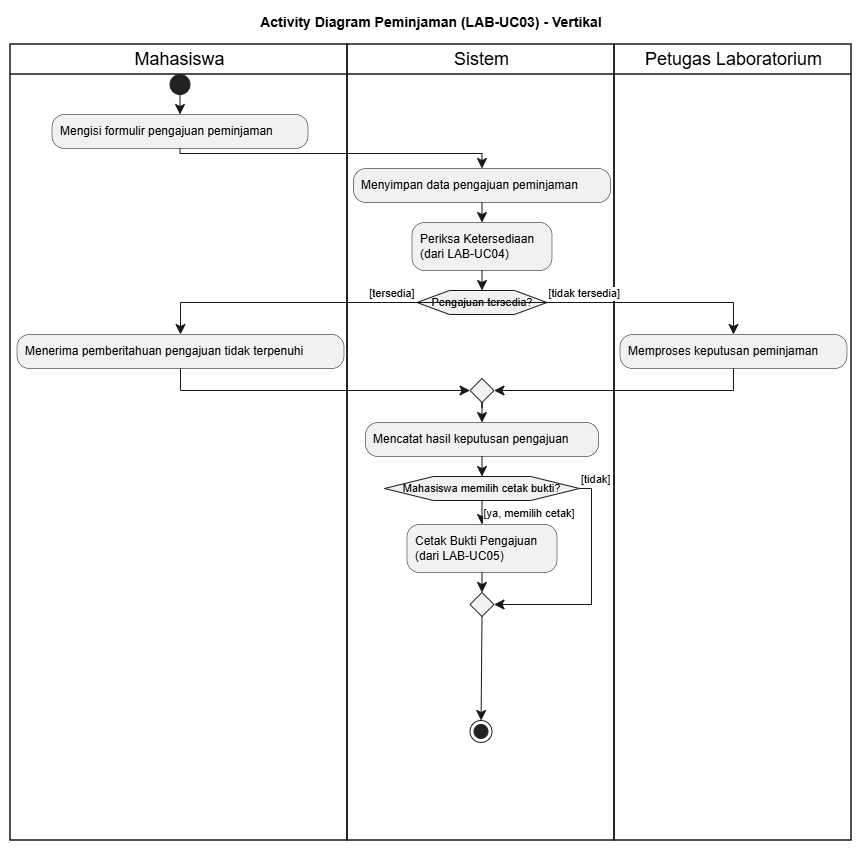

The diagram above was exported from draw.io. Its source (the exported page's mxGraphModel, read from the mxfile embedded in the PNG):
<mxGraphModel dx="1030" dy="626" grid="1" gridSize="10" guides="1" tooltips="1" connect="1" arrows="1" fold="1" page="1" pageScale="1" pageWidth="850" pageHeight="1100" math="0" shadow="0">
  <root>
    <mxCell id="0" />
    <mxCell id="1" parent="0" />
    <UserObject label="" plantUmlData="{&#10;  &quot;data&quot;: &quot;@startuml\ntitle Activity Diagram Peminjaman (LAB-UC03) - Vertikal\n\n|Mahasiswa|\nstart\n:Mengisi formulir pengajuan peminjaman;\n\n|Sistem|\n:Menyimpan data pengajuan peminjaman;\n:Periksa Ketersediaan\\n(dari LAB-UC04);\n\nif (Pengajuan tersedia?) then ([tersedia])\n  |Petugas Laboratorium|\n  :Memproses keputusan peminjaman;\nelse ([tidak tersedia])\n  |Mahasiswa|\n  :Menerima pemberitahuan pengajuan tidak terpenuhi;\nendif\n\n|Sistem|\n:Mencatat hasil keputusan pengajuan;\n\nif (Mahasiswa memilih cetak bukti?) then ([ya, memilih cetak])\n  :Cetak Bukti Pengajuan\\n(dari LAB-UC05);\nelse ([tidak])\nendif\n\nstop\n@enduml\n&quot;,&#10;  &quot;config&quot;: null&#10;}" id="_R2n_7vxnS0eALgs-gnC-69">
      <mxCell connectable="0" parent="1" style="group;transparentBounds=1;editIcon=1;lockedGroup=0;groupPadding=10;" vertex="1">
        <mxGeometry as="geometry" />
      </mxCell>
    </UserObject>
    <UserObject label="Mahasiswa" plantUmlId="lane_41" plantUmlBaseStyle="swimlane;collapsible=0;startSize=30;fillColor=none;swimlaneFillColor=none;strokeColor=#181818;strokeWidth=1.5;fontColor=#000000;fontSize=18;fontStyle=0;html=1;" plantUmlBaseValue="Mahasiswa" id="_R2n_7vxnS0eALgs-gnC-70">
      <mxCell parent="_R2n_7vxnS0eALgs-gnC-69" style="swimlane;collapsible=0;startSize=30;fillColor=none;swimlaneFillColor=none;strokeColor=#181818;strokeWidth=1.5;fontColor=#000000;fontSize=18;fontStyle=0;html=1;" vertex="1">
        <mxGeometry height="796" width="337" x="30" y="144" as="geometry" />
      </mxCell>
    </UserObject>
    <UserObject label="Sistem" plantUmlId="lane_42" plantUmlBaseStyle="swimlane;collapsible=0;startSize=30;fillColor=none;swimlaneFillColor=none;strokeColor=#181818;strokeWidth=1.5;fontColor=#000000;fontSize=18;fontStyle=0;html=1;" plantUmlBaseValue="Sistem" id="_R2n_7vxnS0eALgs-gnC-71">
      <mxCell parent="_R2n_7vxnS0eALgs-gnC-69" style="swimlane;collapsible=0;startSize=30;fillColor=none;swimlaneFillColor=none;strokeColor=#181818;strokeWidth=1.5;fontColor=#000000;fontSize=18;fontStyle=0;html=1;" vertex="1">
        <mxGeometry height="796" width="267" x="367" y="144" as="geometry" />
      </mxCell>
    </UserObject>
    <UserObject label="" plantUmlId="stop_40" plantUmlBaseStyle="ellipse;shape=endState;fillColor=#222222;strokeColor=#222222;" plantUmlBaseValue="" id="_R2n_7vxnS0eALgs-gnC-101">
      <mxCell parent="_R2n_7vxnS0eALgs-gnC-71" style="ellipse;shape=endState;fillColor=#222222;strokeColor=#222222;" vertex="1">
        <mxGeometry height="22" width="22" x="122.5" y="676" as="geometry" />
      </mxCell>
    </UserObject>
    <UserObject label="Petugas Laboratorium" plantUmlId="lane_43" plantUmlBaseStyle="swimlane;collapsible=0;startSize=30;fillColor=none;swimlaneFillColor=none;strokeColor=#181818;strokeWidth=1.5;fontColor=#000000;fontSize=18;fontStyle=0;html=1;" plantUmlBaseValue="Petugas Laboratorium" id="_R2n_7vxnS0eALgs-gnC-72">
      <mxCell parent="_R2n_7vxnS0eALgs-gnC-69" style="swimlane;collapsible=0;startSize=30;fillColor=none;swimlaneFillColor=none;strokeColor=#181818;strokeWidth=1.5;fontColor=#000000;fontSize=18;fontStyle=0;html=1;" vertex="1">
        <mxGeometry height="796" width="237" x="634" y="144" as="geometry" />
      </mxCell>
    </UserObject>
    <UserObject label="" plantUmlId="start_0" plantUmlBaseStyle="ellipse;fillColor=#222222;strokeColor=#222222;" plantUmlBaseValue="" id="_R2n_7vxnS0eALgs-gnC-73">
      <mxCell parent="_R2n_7vxnS0eALgs-gnC-69" style="ellipse;fillColor=#222222;strokeColor=#222222;" vertex="1">
        <mxGeometry height="20" width="20" x="189.5" y="174" as="geometry" />
      </mxCell>
    </UserObject>
    <UserObject label="" plantUmlId="e_1" plantUmlBaseStyle="endArrow=classic;endSize=8;strokeColor=#181818;curved=0;rounded=0;fontSize=11;sourcePerimeterSpacing=0;targetPerimeterSpacing=0;" plantUmlBaseValue="" id="_R2n_7vxnS0eALgs-gnC-74">
      <mxCell edge="1" parent="_R2n_7vxnS0eALgs-gnC-69" source="_R2n_7vxnS0eALgs-gnC-73" style="endArrow=classic;endSize=8;strokeColor=#181818;curved=0;rounded=0;fontSize=11;sourcePerimeterSpacing=0;targetPerimeterSpacing=0;" target="_R2n_7vxnS0eALgs-gnC-75">
        <mxGeometry relative="1" as="geometry">
          <mxPoint x="199.5" y="194" as="sourcePoint" />
          <mxPoint x="199.5" y="214" as="targetPoint" />
        </mxGeometry>
      </mxCell>
    </UserObject>
    <UserObject label="Mengisi formulir pengajuan peminjaman" plantUmlId="action_2" plantUmlBaseStyle="rounded=1;absoluteArcSize=1;arcSize=25;fillColor=#F1F1F1;strokeColor=#181818;strokeWidth=0.5;whiteSpace=wrap;fontSize=12;align=left;spacingLeft=6;" plantUmlBaseValue="Mengisi formulir pengajuan peminjaman" id="_R2n_7vxnS0eALgs-gnC-75">
      <mxCell parent="_R2n_7vxnS0eALgs-gnC-69" style="rounded=1;absoluteArcSize=1;arcSize=25;fillColor=#F1F1F1;strokeColor=#181818;strokeWidth=0.5;whiteSpace=wrap;fontSize=12;align=left;spacingLeft=6;" vertex="1">
        <mxGeometry height="34" width="256" x="71.5" y="214" as="geometry" />
      </mxCell>
    </UserObject>
    <UserObject label="" plantUmlId="e_3" plantUmlBaseStyle="endArrow=classic;endSize=8;strokeColor=#181818;curved=0;rounded=0;fontSize=11;sourcePerimeterSpacing=0;targetPerimeterSpacing=0;" plantUmlBaseValue="" id="_R2n_7vxnS0eALgs-gnC-76">
      <mxCell edge="1" parent="_R2n_7vxnS0eALgs-gnC-69" source="_R2n_7vxnS0eALgs-gnC-75" style="endArrow=classic;endSize=8;strokeColor=#181818;curved=0;rounded=0;fontSize=11;sourcePerimeterSpacing=0;targetPerimeterSpacing=0;" target="_R2n_7vxnS0eALgs-gnC-77">
        <mxGeometry relative="1" as="geometry">
          <Array as="points">
            <mxPoint x="199.5" y="253" />
            <mxPoint x="501.5" y="253" />
          </Array>
          <mxPoint x="199.5" y="248" as="sourcePoint" />
          <mxPoint x="501.5" y="268" as="targetPoint" />
        </mxGeometry>
      </mxCell>
    </UserObject>
    <UserObject label="Menyimpan data pengajuan peminjaman" plantUmlId="action_6" plantUmlBaseStyle="rounded=1;absoluteArcSize=1;arcSize=25;fillColor=#F1F1F1;strokeColor=#181818;strokeWidth=0.5;whiteSpace=wrap;fontSize=12;align=left;spacingLeft=6;" plantUmlBaseValue="Menyimpan data pengajuan peminjaman" id="_R2n_7vxnS0eALgs-gnC-77">
      <mxCell parent="_R2n_7vxnS0eALgs-gnC-69" style="rounded=1;absoluteArcSize=1;arcSize=25;fillColor=#F1F1F1;strokeColor=#181818;strokeWidth=0.5;whiteSpace=wrap;fontSize=12;align=left;spacingLeft=6;" vertex="1">
        <mxGeometry height="34" width="257" x="373" y="268" as="geometry" />
      </mxCell>
    </UserObject>
    <UserObject label="" plantUmlId="e_7" plantUmlBaseStyle="endArrow=classic;endSize=8;strokeColor=#181818;curved=0;rounded=0;fontSize=11;sourcePerimeterSpacing=0;targetPerimeterSpacing=0;" plantUmlBaseValue="" id="_R2n_7vxnS0eALgs-gnC-78">
      <mxCell edge="1" parent="_R2n_7vxnS0eALgs-gnC-69" source="_R2n_7vxnS0eALgs-gnC-77" style="endArrow=classic;endSize=8;strokeColor=#181818;curved=0;rounded=0;fontSize=11;sourcePerimeterSpacing=0;targetPerimeterSpacing=0;" target="_R2n_7vxnS0eALgs-gnC-79">
        <mxGeometry relative="1" as="geometry">
          <mxPoint x="501.5" y="302" as="sourcePoint" />
          <mxPoint x="501.5" y="322" as="targetPoint" />
        </mxGeometry>
      </mxCell>
    </UserObject>
    <UserObject label="Periksa Ketersediaan&#10;(dari LAB-UC04)" plantUmlId="action_8" plantUmlBaseStyle="rounded=1;absoluteArcSize=1;arcSize=25;fillColor=#F1F1F1;strokeColor=#181818;strokeWidth=0.5;whiteSpace=wrap;fontSize=12;align=left;spacingLeft=6;" plantUmlBaseValue="Periksa Ketersediaan&#10;(dari LAB-UC04)" id="_R2n_7vxnS0eALgs-gnC-79">
      <mxCell parent="_R2n_7vxnS0eALgs-gnC-69" style="rounded=1;absoluteArcSize=1;arcSize=25;fillColor=#F1F1F1;strokeColor=#181818;strokeWidth=0.5;whiteSpace=wrap;fontSize=12;align=left;spacingLeft=6;" vertex="1">
        <mxGeometry height="48" width="140" x="431.5" y="322" as="geometry" />
      </mxCell>
    </UserObject>
    <UserObject label="" plantUmlId="e_9" plantUmlBaseStyle="endArrow=classic;endSize=8;strokeColor=#181818;entryX=0.5;entryY=0;entryDx=0;entryDy=0;curved=0;rounded=0;fontSize=11;sourcePerimeterSpacing=0;targetPerimeterSpacing=0;" plantUmlBaseValue="" id="_R2n_7vxnS0eALgs-gnC-80">
      <mxCell edge="1" parent="_R2n_7vxnS0eALgs-gnC-69" source="_R2n_7vxnS0eALgs-gnC-79" style="endArrow=classic;endSize=8;strokeColor=#181818;entryX=0.5;entryY=0;entryDx=0;entryDy=0;curved=0;rounded=0;fontSize=11;sourcePerimeterSpacing=0;targetPerimeterSpacing=0;" target="_R2n_7vxnS0eALgs-gnC-81">
        <mxGeometry relative="1" as="geometry">
          <mxPoint x="501.5" y="370" as="sourcePoint" />
          <mxPoint x="501.5" y="390" as="targetPoint" />
        </mxGeometry>
      </mxCell>
    </UserObject>
    <UserObject label="Pengajuan tersedia?" plantUmlId="diamond_11" plantUmlBaseStyle="shape=hexagon;perimeter=hexagonPerimeter2;fillColor=#F1F1F1;strokeColor=#181818;whiteSpace=wrap;fontSize=11;" plantUmlBaseValue="Pengajuan tersedia?" id="_R2n_7vxnS0eALgs-gnC-81">
      <mxCell parent="_R2n_7vxnS0eALgs-gnC-69" style="shape=hexagon;perimeter=hexagonPerimeter2;fillColor=#F1F1F1;strokeColor=#181818;whiteSpace=wrap;fontSize=11;" vertex="1">
        <mxGeometry height="24" width="130" x="436.5" y="390" as="geometry" />
      </mxCell>
    </UserObject>
    <UserObject label="[tersedia]" plantUmlId="e_12" plantUmlBaseStyle="endArrow=classic;endSize=8;strokeColor=#181818;fontSize=11;verticalAlign=bottom;labelPosition=left;align=right;exitX=0;exitY=0.5;exitDx=0;exitDy=0;curved=0;rounded=0;sourcePerimeterSpacing=0;targetPerimeterSpacing=0;" plantUmlBaseValue="[tersedia]" id="_R2n_7vxnS0eALgs-gnC-82">
      <mxCell edge="1" parent="_R2n_7vxnS0eALgs-gnC-69" source="_R2n_7vxnS0eALgs-gnC-81" style="endArrow=classic;endSize=8;strokeColor=#181818;fontSize=11;verticalAlign=bottom;labelPosition=left;align=right;exitX=0;exitY=0.5;exitDx=0;exitDy=0;curved=0;rounded=0;sourcePerimeterSpacing=0;targetPerimeterSpacing=0;" target="_R2n_7vxnS0eALgs-gnC-83">
        <mxGeometry relative="1" x="-1" as="geometry">
          <Array as="points">
            <mxPoint x="753" y="402" />
          </Array>
          <mxPoint x="436.5" y="402" as="sourcePoint" />
          <mxPoint x="753" y="434" as="targetPoint" />
        </mxGeometry>
      </mxCell>
    </UserObject>
    <UserObject label="Memproses keputusan peminjaman" plantUmlId="action_15" plantUmlBaseStyle="rounded=1;absoluteArcSize=1;arcSize=25;fillColor=#F1F1F1;strokeColor=#181818;strokeWidth=0.5;whiteSpace=wrap;fontSize=12;align=left;spacingLeft=6;" plantUmlBaseValue="Memproses keputusan peminjaman" id="_R2n_7vxnS0eALgs-gnC-83">
      <mxCell parent="_R2n_7vxnS0eALgs-gnC-69" style="rounded=1;absoluteArcSize=1;arcSize=25;fillColor=#F1F1F1;strokeColor=#181818;strokeWidth=0.5;whiteSpace=wrap;fontSize=12;align=left;spacingLeft=6;" vertex="1">
        <mxGeometry height="34" width="227" x="639.5" y="434" as="geometry" />
      </mxCell>
    </UserObject>
    <UserObject label="[tidak tersedia]" plantUmlId="e_16" plantUmlBaseStyle="endArrow=classic;endSize=8;strokeColor=#181818;fontSize=11;verticalAlign=bottom;labelPosition=right;align=left;exitX=1;exitY=0.5;exitDx=0;exitDy=0;curved=0;rounded=0;sourcePerimeterSpacing=0;targetPerimeterSpacing=0;" plantUmlBaseValue="[tidak tersedia]" id="_R2n_7vxnS0eALgs-gnC-84">
      <mxCell edge="1" parent="_R2n_7vxnS0eALgs-gnC-69" source="_R2n_7vxnS0eALgs-gnC-81" style="endArrow=classic;endSize=8;strokeColor=#181818;fontSize=11;verticalAlign=bottom;labelPosition=right;align=left;exitX=1;exitY=0.5;exitDx=0;exitDy=0;curved=0;rounded=0;sourcePerimeterSpacing=0;targetPerimeterSpacing=0;" target="_R2n_7vxnS0eALgs-gnC-85">
        <mxGeometry relative="1" x="-1" as="geometry">
          <Array as="points">
            <mxPoint x="200" y="402" />
          </Array>
          <mxPoint x="566.5" y="402" as="sourcePoint" />
          <mxPoint x="200" y="434" as="targetPoint" />
        </mxGeometry>
      </mxCell>
    </UserObject>
    <UserObject label="Menerima pemberitahuan pengajuan tidak terpenuhi" plantUmlId="action_19" plantUmlBaseStyle="rounded=1;absoluteArcSize=1;arcSize=25;fillColor=#F1F1F1;strokeColor=#181818;strokeWidth=0.5;whiteSpace=wrap;fontSize=12;align=left;spacingLeft=6;" plantUmlBaseValue="Menerima pemberitahuan pengajuan tidak terpenuhi" id="_R2n_7vxnS0eALgs-gnC-85">
      <mxCell parent="_R2n_7vxnS0eALgs-gnC-69" style="rounded=1;absoluteArcSize=1;arcSize=25;fillColor=#F1F1F1;strokeColor=#181818;strokeWidth=0.5;whiteSpace=wrap;fontSize=12;align=left;spacingLeft=6;" vertex="1">
        <mxGeometry height="34" width="327" x="36.5" y="434" as="geometry" />
      </mxCell>
    </UserObject>
    <UserObject label="" plantUmlId="merge_20" plantUmlBaseStyle="rhombus;fillColor=#F1F1F1;strokeColor=#181818;" plantUmlBaseValue="" id="_R2n_7vxnS0eALgs-gnC-86">
      <mxCell parent="_R2n_7vxnS0eALgs-gnC-69" style="rhombus;fillColor=#F1F1F1;strokeColor=#181818;" vertex="1">
        <mxGeometry height="24" width="24" x="489.5" y="478" as="geometry" />
      </mxCell>
    </UserObject>
    <UserObject label="" plantUmlId="e_21" plantUmlBaseStyle="endArrow=classic;endSize=8;strokeColor=#181818;entryX=1;entryY=0.5;entryDx=0;entryDy=0;curved=0;rounded=0;fontSize=11;sourcePerimeterSpacing=0;targetPerimeterSpacing=0;" plantUmlBaseValue="" id="_R2n_7vxnS0eALgs-gnC-87">
      <mxCell edge="1" parent="_R2n_7vxnS0eALgs-gnC-69" source="_R2n_7vxnS0eALgs-gnC-83" style="endArrow=classic;endSize=8;strokeColor=#181818;entryX=1;entryY=0.5;entryDx=0;entryDy=0;curved=0;rounded=0;fontSize=11;sourcePerimeterSpacing=0;targetPerimeterSpacing=0;" target="_R2n_7vxnS0eALgs-gnC-86">
        <mxGeometry relative="1" as="geometry">
          <Array as="points">
            <mxPoint x="753" y="490" />
          </Array>
          <mxPoint x="753" y="468" as="sourcePoint" />
          <mxPoint x="513.5" y="490" as="targetPoint" />
        </mxGeometry>
      </mxCell>
    </UserObject>
    <UserObject label="" plantUmlId="e_23" plantUmlBaseStyle="endArrow=classic;endSize=8;strokeColor=#181818;entryX=0;entryY=0.5;entryDx=0;entryDy=0;curved=0;rounded=0;fontSize=11;sourcePerimeterSpacing=0;targetPerimeterSpacing=0;" plantUmlBaseValue="" id="_R2n_7vxnS0eALgs-gnC-88">
      <mxCell edge="1" parent="_R2n_7vxnS0eALgs-gnC-69" source="_R2n_7vxnS0eALgs-gnC-85" style="endArrow=classic;endSize=8;strokeColor=#181818;entryX=0;entryY=0.5;entryDx=0;entryDy=0;curved=0;rounded=0;fontSize=11;sourcePerimeterSpacing=0;targetPerimeterSpacing=0;" target="_R2n_7vxnS0eALgs-gnC-86">
        <mxGeometry relative="1" as="geometry">
          <Array as="points">
            <mxPoint x="200" y="490" />
          </Array>
          <mxPoint x="200" y="468" as="sourcePoint" />
          <mxPoint x="489.5" y="490" as="targetPoint" />
        </mxGeometry>
      </mxCell>
    </UserObject>
    <UserObject label="" plantUmlId="e_25" plantUmlBaseStyle="endArrow=none;strokeColor=#181818;exitX=0.5;exitY=1;exitDx=0;exitDy=0;curved=0;rounded=0;endSize=6;fontSize=11;sourcePerimeterSpacing=0;targetPerimeterSpacing=0;" plantUmlBaseValue="" id="_R2n_7vxnS0eALgs-gnC-89">
      <mxCell edge="1" parent="_R2n_7vxnS0eALgs-gnC-69" source="_R2n_7vxnS0eALgs-gnC-86" style="endArrow=none;strokeColor=#181818;exitX=0.5;exitY=1;exitDx=0;exitDy=0;curved=0;rounded=0;endSize=6;fontSize=11;sourcePerimeterSpacing=0;targetPerimeterSpacing=0;">
        <mxGeometry relative="1" as="geometry">
          <mxPoint x="501.5" y="502" as="sourcePoint" />
          <mxPoint x="501.5" y="507" as="targetPoint" />
        </mxGeometry>
      </mxCell>
    </UserObject>
    <UserObject label="" plantUmlId="e_26" plantUmlBaseStyle="endArrow=none;strokeColor=#181818;exitX=0.5;exitY=1;exitDx=0;exitDy=0;curved=0;rounded=0;endSize=6;fontSize=11;sourcePerimeterSpacing=0;targetPerimeterSpacing=0;" plantUmlBaseValue="" id="_R2n_7vxnS0eALgs-gnC-90">
      <mxCell edge="1" parent="_R2n_7vxnS0eALgs-gnC-69" source="_R2n_7vxnS0eALgs-gnC-86" style="endArrow=none;strokeColor=#181818;exitX=0.5;exitY=1;exitDx=0;exitDy=0;curved=0;rounded=0;endSize=6;fontSize=11;sourcePerimeterSpacing=0;targetPerimeterSpacing=0;">
        <mxGeometry relative="1" as="geometry">
          <mxPoint x="501.5" y="507" as="sourcePoint" />
          <mxPoint x="501.5" y="507" as="targetPoint" />
        </mxGeometry>
      </mxCell>
    </UserObject>
    <UserObject label="" plantUmlId="e_27" plantUmlBaseStyle="endArrow=classic;endSize=8;strokeColor=#181818;exitX=0.5;exitY=1;exitDx=0;exitDy=0;curved=0;rounded=0;fontSize=11;sourcePerimeterSpacing=0;targetPerimeterSpacing=0;" plantUmlBaseValue="" id="_R2n_7vxnS0eALgs-gnC-91">
      <mxCell edge="1" parent="_R2n_7vxnS0eALgs-gnC-69" source="_R2n_7vxnS0eALgs-gnC-86" style="endArrow=classic;endSize=8;strokeColor=#181818;exitX=0.5;exitY=1;exitDx=0;exitDy=0;curved=0;rounded=0;fontSize=11;sourcePerimeterSpacing=0;targetPerimeterSpacing=0;" target="_R2n_7vxnS0eALgs-gnC-92">
        <mxGeometry relative="1" as="geometry">
          <mxPoint x="501.5" y="507" as="sourcePoint" />
          <mxPoint x="501.5" y="522" as="targetPoint" />
        </mxGeometry>
      </mxCell>
    </UserObject>
    <UserObject label="Mencatat hasil keputusan pengajuan" plantUmlId="action_28" plantUmlBaseStyle="rounded=1;absoluteArcSize=1;arcSize=25;fillColor=#F1F1F1;strokeColor=#181818;strokeWidth=0.5;whiteSpace=wrap;fontSize=12;align=left;spacingLeft=6;" plantUmlBaseValue="Mencatat hasil keputusan pengajuan" id="_R2n_7vxnS0eALgs-gnC-92">
      <mxCell parent="_R2n_7vxnS0eALgs-gnC-69" style="rounded=1;absoluteArcSize=1;arcSize=25;fillColor=#F1F1F1;strokeColor=#181818;strokeWidth=0.5;whiteSpace=wrap;fontSize=12;align=left;spacingLeft=6;" vertex="1">
        <mxGeometry height="34" width="233" x="385" y="522" as="geometry" />
      </mxCell>
    </UserObject>
    <UserObject label="" plantUmlId="e_29" plantUmlBaseStyle="endArrow=classic;endSize=8;strokeColor=#181818;entryX=0.5;entryY=0;entryDx=0;entryDy=0;curved=0;rounded=0;fontSize=11;sourcePerimeterSpacing=0;targetPerimeterSpacing=0;" plantUmlBaseValue="" id="_R2n_7vxnS0eALgs-gnC-93">
      <mxCell edge="1" parent="_R2n_7vxnS0eALgs-gnC-69" source="_R2n_7vxnS0eALgs-gnC-92" style="endArrow=classic;endSize=8;strokeColor=#181818;entryX=0.5;entryY=0;entryDx=0;entryDy=0;curved=0;rounded=0;fontSize=11;sourcePerimeterSpacing=0;targetPerimeterSpacing=0;" target="_R2n_7vxnS0eALgs-gnC-94">
        <mxGeometry relative="1" as="geometry">
          <mxPoint x="501.5" y="556" as="sourcePoint" />
          <mxPoint x="501.5" y="576" as="targetPoint" />
        </mxGeometry>
      </mxCell>
    </UserObject>
    <UserObject label="Mahasiswa memilih cetak bukti?" plantUmlId="diamond_31" plantUmlBaseStyle="shape=hexagon;perimeter=hexagonPerimeter2;fillColor=#F1F1F1;strokeColor=#181818;whiteSpace=wrap;fontSize=11;" plantUmlBaseValue="Mahasiswa memilih cetak bukti?" id="_R2n_7vxnS0eALgs-gnC-94">
      <mxCell parent="_R2n_7vxnS0eALgs-gnC-69" style="shape=hexagon;perimeter=hexagonPerimeter2;fillColor=#F1F1F1;strokeColor=#181818;whiteSpace=wrap;fontSize=11;" vertex="1">
        <mxGeometry height="24" width="195" x="404" y="576" as="geometry" />
      </mxCell>
    </UserObject>
    <UserObject label="[ya, memilih cetak]" plantUmlId="e_32" plantUmlBaseStyle="endArrow=classic;endSize=8;strokeColor=#181818;fontSize=11;labelPosition=right;align=left;verticalAlign=top;exitX=0.5;exitY=1;exitDx=0;exitDy=0;curved=0;rounded=0;sourcePerimeterSpacing=0;targetPerimeterSpacing=0;" plantUmlBaseValue="[ya, memilih cetak]" id="_R2n_7vxnS0eALgs-gnC-95">
      <mxCell edge="1" parent="_R2n_7vxnS0eALgs-gnC-69" source="_R2n_7vxnS0eALgs-gnC-94" style="endArrow=classic;endSize=8;strokeColor=#181818;fontSize=11;labelPosition=right;align=left;verticalAlign=top;exitX=0.5;exitY=1;exitDx=0;exitDy=0;curved=0;rounded=0;sourcePerimeterSpacing=0;targetPerimeterSpacing=0;" target="_R2n_7vxnS0eALgs-gnC-96">
        <mxGeometry relative="1" x="-1" as="geometry">
          <mxPoint x="501.5" y="600" as="sourcePoint" />
          <mxPoint x="501.5" y="624" as="targetPoint" />
        </mxGeometry>
      </mxCell>
    </UserObject>
    <UserObject label="Cetak Bukti Pengajuan&#10;(dari LAB-UC05)" plantUmlId="action_33" plantUmlBaseStyle="rounded=1;absoluteArcSize=1;arcSize=25;fillColor=#F1F1F1;strokeColor=#181818;strokeWidth=0.5;whiteSpace=wrap;fontSize=12;align=left;spacingLeft=6;" plantUmlBaseValue="Cetak Bukti Pengajuan&#10;(dari LAB-UC05)" id="_R2n_7vxnS0eALgs-gnC-96">
      <mxCell parent="_R2n_7vxnS0eALgs-gnC-69" style="rounded=1;absoluteArcSize=1;arcSize=25;fillColor=#F1F1F1;strokeColor=#181818;strokeWidth=0.5;whiteSpace=wrap;fontSize=12;align=left;spacingLeft=6;" vertex="1">
        <mxGeometry height="48" width="150" x="426.5" y="624" as="geometry" />
      </mxCell>
    </UserObject>
    <UserObject label="[tidak]" plantUmlId="e_34" plantUmlBaseStyle="endArrow=classic;endSize=8;strokeColor=#181818;fontSize=11;verticalAlign=bottom;labelPosition=right;align=left;exitX=1;exitY=0.5;exitDx=0;exitDy=0;entryX=1;entryY=0.5;entryDx=0;entryDy=0;curved=0;rounded=0;sourcePerimeterSpacing=0;targetPerimeterSpacing=0;" plantUmlBaseValue="[tidak]" id="_R2n_7vxnS0eALgs-gnC-97">
      <mxCell edge="1" parent="_R2n_7vxnS0eALgs-gnC-69" source="_R2n_7vxnS0eALgs-gnC-94" style="endArrow=classic;endSize=8;strokeColor=#181818;fontSize=11;verticalAlign=bottom;labelPosition=right;align=left;exitX=1;exitY=0.5;exitDx=0;exitDy=0;entryX=1;entryY=0.5;entryDx=0;entryDy=0;curved=0;rounded=0;sourcePerimeterSpacing=0;targetPerimeterSpacing=0;" target="_R2n_7vxnS0eALgs-gnC-98">
        <mxGeometry relative="1" x="-1" as="geometry">
          <Array as="points">
            <mxPoint x="611" y="588" />
            <mxPoint x="611" y="704" />
          </Array>
          <mxPoint x="599" y="588" as="sourcePoint" />
          <mxPoint x="513.5" y="704" as="targetPoint" />
        </mxGeometry>
      </mxCell>
    </UserObject>
    <UserObject label="" plantUmlId="merge_35" plantUmlBaseStyle="rhombus;fillColor=#F1F1F1;strokeColor=#181818;" plantUmlBaseValue="" id="_R2n_7vxnS0eALgs-gnC-98">
      <mxCell parent="_R2n_7vxnS0eALgs-gnC-69" style="rhombus;fillColor=#F1F1F1;strokeColor=#181818;" vertex="1">
        <mxGeometry height="24" width="24" x="489.5" y="692" as="geometry" />
      </mxCell>
    </UserObject>
    <UserObject label="" plantUmlId="e_36" plantUmlBaseStyle="endArrow=classic;endSize=8;strokeColor=#181818;entryX=0.5;entryY=0;entryDx=0;entryDy=0;curved=0;rounded=0;fontSize=11;sourcePerimeterSpacing=0;targetPerimeterSpacing=0;" plantUmlBaseValue="" id="_R2n_7vxnS0eALgs-gnC-99">
      <mxCell edge="1" parent="_R2n_7vxnS0eALgs-gnC-69" source="_R2n_7vxnS0eALgs-gnC-96" style="endArrow=classic;endSize=8;strokeColor=#181818;entryX=0.5;entryY=0;entryDx=0;entryDy=0;curved=0;rounded=0;fontSize=11;sourcePerimeterSpacing=0;targetPerimeterSpacing=0;" target="_R2n_7vxnS0eALgs-gnC-98">
        <mxGeometry relative="1" as="geometry">
          <mxPoint x="501.5" y="672" as="sourcePoint" />
          <mxPoint x="501.5" y="692" as="targetPoint" />
        </mxGeometry>
      </mxCell>
    </UserObject>
    <UserObject label="" plantUmlId="e_39" plantUmlBaseStyle="endArrow=classic;endSize=8;strokeColor=#181818;exitX=0.5;exitY=1;exitDx=0;exitDy=0;curved=0;rounded=0;fontSize=11;sourcePerimeterSpacing=0;targetPerimeterSpacing=0;" plantUmlBaseValue="" id="_R2n_7vxnS0eALgs-gnC-100">
      <mxCell edge="1" parent="_R2n_7vxnS0eALgs-gnC-69" source="_R2n_7vxnS0eALgs-gnC-98" style="endArrow=classic;endSize=8;strokeColor=#181818;exitX=0.5;exitY=1;exitDx=0;exitDy=0;curved=0;rounded=0;fontSize=11;sourcePerimeterSpacing=0;targetPerimeterSpacing=0;" target="_R2n_7vxnS0eALgs-gnC-101">
        <mxGeometry relative="1" as="geometry">
          <mxPoint x="501.5" y="716" as="sourcePoint" />
          <mxPoint x="501.5" y="736" as="targetPoint" />
        </mxGeometry>
      </mxCell>
    </UserObject>
    <UserObject label="Activity Diagram Peminjaman (LAB-UC03) - Vertikal" plantUmlId="title_0" plantUmlBaseStyle="text;html=1;fillColor=none;strokeColor=none;fontSize=14;fontStyle=1;fontColor=#000000;align=center;verticalAlign=middle;whiteSpace=wrap;" plantUmlBaseValue="Activity Diagram Peminjaman (LAB-UC03) - Vertikal" id="_R2n_7vxnS0eALgs-gnC-102">
      <mxCell parent="_R2n_7vxnS0eALgs-gnC-69" style="text;html=1;fillColor=none;strokeColor=none;fontSize=14;fontStyle=1;fontColor=#000000;align=center;verticalAlign=middle;whiteSpace=wrap;" vertex="1">
        <mxGeometry height="24" width="388" x="256.5" y="110" as="geometry" />
      </mxCell>
    </UserObject>
  </root>
</mxGraphModel>